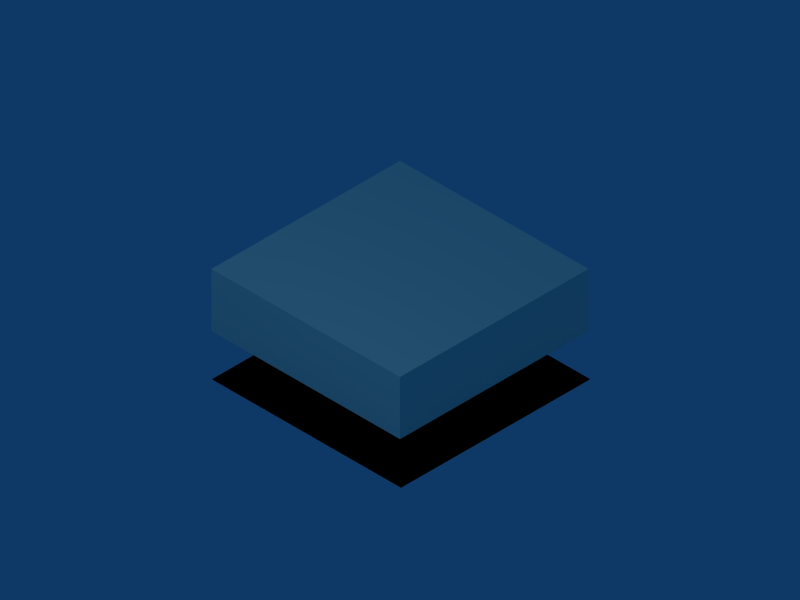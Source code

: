 # Source: Iso.blend  (saved by Blender 2.44.0; exported with 4.5.12 LTS)
import bpy
from mathutils import Matrix  # noqa: F401  (used for matrix-valued properties, if any)

bpy.ops.wm.read_factory_settings(use_empty=True)
scene = bpy.context.scene
scene.name = 'Scene'

# ---- collections
col_collection_1 = bpy.data.collections.new('Collection 1'); scene.collection.children.link(col_collection_1)

# ---- materials (node trees are filled in below, after node groups)
mat_material_003 = bpy.data.materials.new('Material.003')
mat_material_003.alpha_threshold = 0.0
mat_material_003.diffuse_color = (0.0, 0.0, 0.0, 1.0)
mat_material_003.roughness = 0.5
mat_material_003.line_color = (0.0, 0.0, 0.0, 0.2324)
mat_material_002 = bpy.data.materials.new('Material.002')
mat_material_002.alpha_threshold = 0.0
mat_material_002.roughness = 0.5
mat_material_002.line_color = (0.0, 0.0, 0.0, 1.0)
mat_material_001 = bpy.data.materials.new('Material.001')
mat_material_001.alpha_threshold = 0.0
mat_material_001.diffuse_color = (1.0, 1.0, 0.8856, 1.0)
mat_material_001.roughness = 0.5
mat_material_001.line_color = (0.0, 0.0, 0.0, 1.0)

# ---- material node trees

# ---- world
world_world = bpy.data.worlds.new('World'); scene.world = world_world
world_world.color = (0.05656, 0.2208, 0.4)
world_world.use_sun_shadow = False
world_world.sun_shadow_jitter_overblur = 0.0
world_world.cycles.sampling_method = 'MANUAL'
world_world.cycles.sample_map_resolution = 256

# ---- cameras
cam_camera_001 = bpy.data.cameras.new('Camera.001')
cam_camera_001.type = 'ORTHO'
cam_camera_001.passepartout_alpha = 0.2
cam_camera_001.clip_end = 100.0
cam_camera_001.lens = 35.0
cam_camera_001.show_passepartout = False
cam_camera_001.show_safe_areas = True
cam_camera_001.dof.focus_distance = 0.0
cam_camera_001.dof.aperture_fstop = 128.0

# ---- lights
light_lamp = bpy.data.lights.new('Lamp', 'SPOT')
light_lamp.transmission_factor = 0.0
light_lamp.energy = 60.0
light_lamp.shadow_buffer_clip_start = 0.5
light_lamp.shadow_soft_size = 1.0
light_lamp.shadow_maximum_resolution = 0.006
light_lamp.use_absolute_resolution = True
light_lamp.cycles.use_multiple_importance_sampling = False
light_spot = bpy.data.lights.new('Spot', 'POINT')
light_spot.transmission_factor = 0.0
light_spot.cutoff_distance = 30.0
light_spot.energy = 150.0
light_spot.shadow_buffer_clip_start = 1.001
light_spot.shadow_soft_size = 1.0
light_spot.shadow_maximum_resolution = 0.006
light_spot.use_absolute_resolution = True
light_spot.cycles.use_multiple_importance_sampling = False

# ---- meshes
me_cube_003 = bpy.data.meshes.new('Cube.003')
me_cube_003.from_pydata([(-0.08915, 0.4388, -1.0), (-0.08915, 0.4325, -1.0), (-2.089, 0.4325, -1.0), (-2.089, 0.4388, -1.0), (-0.08915, 0.4388, 1.0), (-0.08915, 0.4325, 1.0), (-2.089, 0.4325, 1.0), (-2.089, 0.4388, 1.0)], [], [(0, 1, 2, 3), (4, 7, 6, 5), (0, 4, 5, 1), (1, 5, 6, 2), (2, 6, 7, 3), (4, 0, 3, 7)])
me_cube_003.materials.append(mat_material_003)
me_cube_003.use_remesh_preserve_volume = False
me_cube_003.use_remesh_preserve_attributes = False
me_cube_003.use_mirror_vertex_groups = False
me_cube_003.update()
me_plane = bpy.data.meshes.new('Plane')
me_plane.from_pydata([], [], [])
me_plane.materials.append(mat_material_002)
me_plane.use_remesh_preserve_volume = False
me_plane.use_remesh_preserve_attributes = False
me_plane.use_mirror_vertex_groups = False
me_plane.update()
me_cube_001 = bpy.data.meshes.new('Cube.001')
me_cube_001.from_pydata([(1.0, -0.1042, -1.0), (1.0, 0.1042, -1.0), (-1.0, 0.1042, -1.0), (-1.0, -0.1042, -1.0), (1.0, -0.1042, 1.0), (1.0, 0.1042, 1.0), (-1.0, 0.1042, 1.0), (-1.0, -0.1042, 1.0)], [], [(0, 1, 2, 3), (4, 7, 6, 5), (0, 4, 5, 1), (1, 5, 6, 2), (2, 6, 7, 3), (4, 0, 3, 7)])
me_cube_001.materials.append(mat_material_001)
me_cube_001.use_remesh_preserve_volume = False
me_cube_001.use_remesh_preserve_attributes = False
me_cube_001.use_mirror_vertex_groups = False
me_cube_001.update()

# ---- objects
ob_cube_001 = bpy.data.objects.new('Cube.001', me_cube_003)
ob_plane = bpy.data.objects.new('Plane', me_plane)
ob_lamp_001 = bpy.data.objects.new('Lamp.001', light_lamp)
ob_cube = bpy.data.objects.new('Cube', me_cube_001)
ob_camera = bpy.data.objects.new('Camera', cam_camera_001)
ob_lamp = bpy.data.objects.new('Lamp', light_spot)

# ---- transforms, parenting, visibility, modifiers, constraints
ob_cube_001.location = (1.212, 0.1339, -1.034)
ob_cube_001.rotation_euler = (1.571, -0.0, -0.0)
ob_cube_001.lock_rotations_4d = False
ob_cube_001.empty_display_type = 'ARROWS'
ob_cube_001.color = (0.0, 0.0, 0.0, 1.0)
ob_cube_001.lineart.crease_threshold = 0.0
ob_plane.location = (1.167, 0.449, 0.7089)
ob_plane.rotation_euler = (1.571, -0.0, -0.0)
ob_plane.lock_rotations_4d = False
ob_plane.empty_display_type = 'ARROWS'
ob_plane.color = (0.0, 0.0, 0.0, 1.0)
ob_plane.lineart.crease_threshold = 0.0
ob_lamp_001.location = (3.876, -7.166, 5.899)
ob_lamp_001.rotation_euler = (-1.108, 0.4844, -2.268)
ob_lamp_001.lock_rotations_4d = False
ob_lamp_001.empty_display_type = 'ARROWS'
ob_lamp_001.color = (0.0, 0.0, 0.0, 1.0)
ob_lamp_001.lineart.crease_threshold = 0.0
ob_cube.location = (0.0, 0.0, 0.0)
ob_cube.rotation_euler = (1.571, -0.0, -0.0)
ob_cube.scale = (1.0, -2.732, 1.0)
ob_cube.lock_rotations_4d = False
ob_cube.empty_display_type = 'ARROWS'
ob_cube.color = (0.0, 0.0, 0.0, 1.0)
ob_cube.lineart.crease_threshold = 0.0
ob_camera.location = (6.028, 6.028, 5.969)
ob_camera.rotation_euler = (0.804, -0.8407, 1.7)
ob_camera.lock_rotations_4d = False
ob_camera.empty_display_type = 'ARROWS'
ob_camera.color = (0.0, 0.0, 0.0, 1.0)
ob_camera.lineart.crease_threshold = 0.0
_c = ob_camera.constraints.new('TRACK_TO'); _c.name = 'AutoTrack'
_c.target = ob_cube
ob_lamp.location = (4.076, 1.005, 5.904)
ob_lamp.rotation_euler = (0.6503, 0.05522, 1.866)
ob_lamp.lock_rotations_4d = False
ob_lamp.empty_display_type = 'ARROWS'
ob_lamp.color = (0.0, 0.0, 0.0, 0.0)
ob_lamp.lineart.crease_threshold = 0.0

# ---- collection membership
col_collection_1.objects.link(ob_cube_001)
col_collection_1.objects.link(ob_plane)
col_collection_1.objects.link(ob_lamp_001)
col_collection_1.objects.link(ob_cube)
col_collection_1.objects.link(ob_camera)
col_collection_1.objects.link(ob_lamp)

# ---- scene / render settings (as saved in the file)
scene.camera = ob_camera
scene.frame_start = 1; scene.frame_end = 250; scene.frame_set(1)
scene.render.engine = 'BLENDER_EEVEE_NEXT'
scene.render.image_settings.quality = 100
scene.render.image_settings.compression = 100
scene.render.image_settings.exr_codec = 'RLE'
scene.render.resolution_x = 400
scene.render.resolution_y = 300
scene.render.pixel_aspect_x = 100.0
scene.render.pixel_aspect_y = 100.0
scene.render.fps = 25
scene.render.dither_intensity = 0.0
scene.render.use_compositing = False
scene.render.use_sequencer = False
scene.render.bake_margin = 2
scene.render.bake_bias = 0.0
scene.render.use_stamp_time = False
scene.render.use_stamp_date = False
scene.render.use_stamp_frame = False
scene.render.use_stamp_camera = False
scene.render.use_stamp_scene = False
scene.render.use_stamp_filename = False
scene.render.use_stamp_render_time = False
scene.render.stamp_font_size = 0
scene.cycles.use_denoising = False
scene.cycles.samples = 10
scene.cycles.sampling_pattern = 'TABULATED_SOBOL'
scene.cycles.light_sampling_threshold = 0.0
scene.cycles.use_adaptive_sampling = False
scene.cycles.use_light_tree = False
scene.cycles.blur_glossy = 0.0
scene.cycles.volume_bounces = 1
scene.cycles.pixel_filter_type = 'GAUSSIAN'
scene.cycles.sample_clamp_indirect = 0.0
scene.view_settings.view_transform = 'Raw'
bpy.context.view_layer.update()
